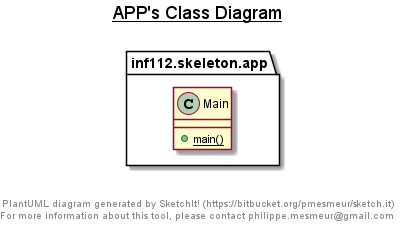

The diagram above was rendered by PlantUML. Its source (embedded in the PNG):
@startuml

title __APP's Class Diagram__\n

  namespace inf112.skeleton.app {
    class inf112.skeleton.app.Main {
        {static} + main()
    }
  }
  



right footer


PlantUML diagram generated by SketchIt! (https://bitbucket.org/pmesmeur/sketch.it)
For more information about this tool, please contact philippe.mesmeur@gmail.com
endfooter

@enduml